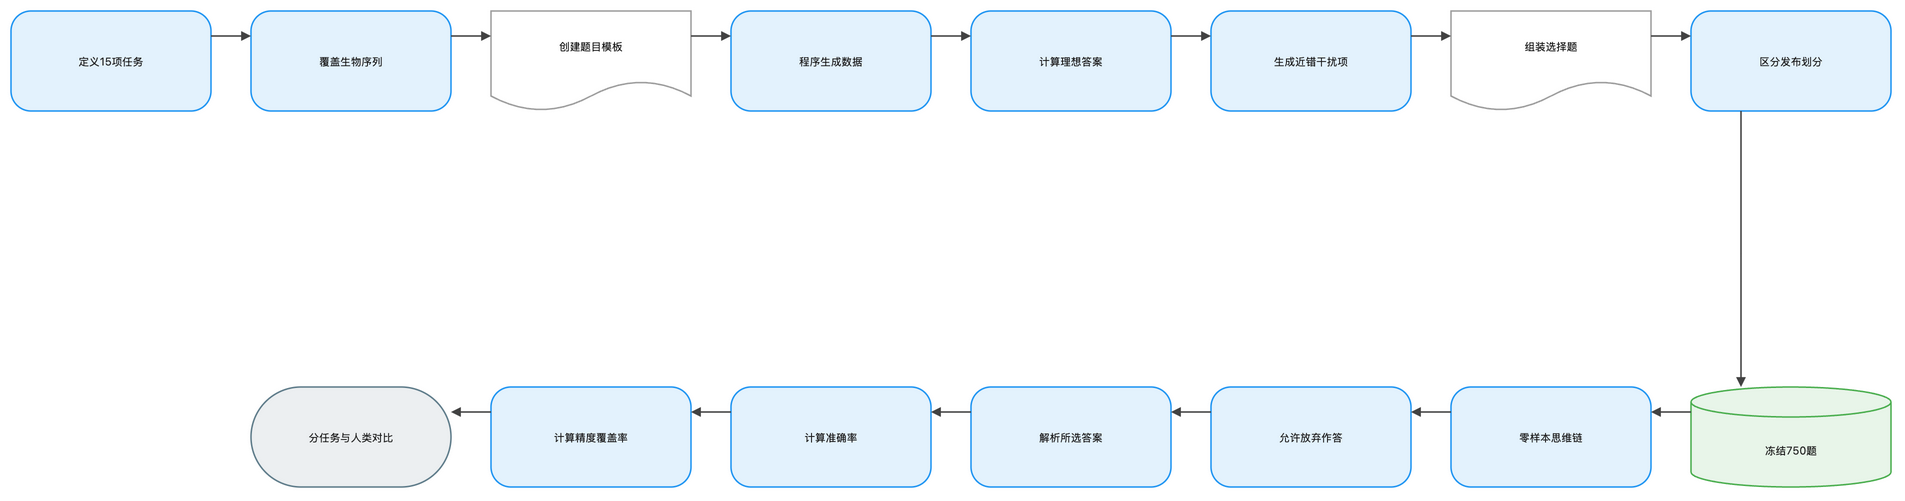

The diagram above was exported from draw.io. Its source (the exported page's mxGraphModel, read from the mxfile embedded in the PNG):
<mxGraphModel dx="1120" dy="720" grid="1" gridSize="8" guides="1" tooltips="1" connect="1" arrows="1" fold="1" page="1" pageScale="1" pageWidth="1888" pageHeight="552" math="1" background="#FFFFFF">
  <root>
    <mxCell id="0" />
    <mxCell id="1" parent="0" />
    <mxCell id="2" value="定义15项任务" style="rounded=1;arcSize=20;html=1;whiteSpace=wrap;fillColor=#E3F2FD;strokeColor=#2196F3;strokeWidth=1.5;fontColor=#212121;fontSize=11;fontFamily=Inter, Roboto, system-ui, -apple-system, sans-serif;verticalAlign=middle;align=center" vertex="1" parent="1">
      <mxGeometry x="-72" y="-8" width="200" height="100" as="geometry" />
    </mxCell>
    <mxCell id="3" value="覆盖生物序列" style="rounded=1;arcSize=20;html=1;whiteSpace=wrap;fillColor=#E3F2FD;strokeColor=#2196F3;strokeWidth=1.5;fontColor=#212121;fontSize=11;fontFamily=Inter, Roboto, system-ui, -apple-system, sans-serif;verticalAlign=middle;align=center" vertex="1" parent="1">
      <mxGeometry x="168" y="-8" width="200" height="100" as="geometry" />
    </mxCell>
    <mxCell id="4" value="创建题目模板" style="shape=document;boundedLbl=1;html=1;whiteSpace=wrap;fillColor=#FFFFFF;strokeColor=#9E9E9E;strokeWidth=1.5;fontColor=#212121;fontSize=11;fontFamily=Inter, Roboto, system-ui, -apple-system, sans-serif;verticalAlign=middle;align=center" vertex="1" parent="1">
      <mxGeometry x="408" y="-8" width="200" height="100" as="geometry" />
    </mxCell>
    <mxCell id="5" value="程序生成数据" style="rounded=1;arcSize=20;html=1;whiteSpace=wrap;fillColor=#E3F2FD;strokeColor=#2196F3;strokeWidth=1.5;fontColor=#212121;fontSize=11;fontFamily=Inter, Roboto, system-ui, -apple-system, sans-serif;verticalAlign=middle;align=center" vertex="1" parent="1">
      <mxGeometry x="648" y="-8" width="200" height="100" as="geometry" />
    </mxCell>
    <mxCell id="6" value="计算理想答案" style="rounded=1;arcSize=20;html=1;whiteSpace=wrap;fillColor=#E3F2FD;strokeColor=#2196F3;strokeWidth=1.5;fontColor=#212121;fontSize=11;fontFamily=Inter, Roboto, system-ui, -apple-system, sans-serif;verticalAlign=middle;align=center" vertex="1" parent="1">
      <mxGeometry x="888" y="-8" width="200" height="100" as="geometry" />
    </mxCell>
    <mxCell id="7" value="生成近错干扰项" style="rounded=1;arcSize=20;html=1;whiteSpace=wrap;fillColor=#E3F2FD;strokeColor=#2196F3;strokeWidth=1.5;fontColor=#212121;fontSize=11;fontFamily=Inter, Roboto, system-ui, -apple-system, sans-serif;verticalAlign=middle;align=center" vertex="1" parent="1">
      <mxGeometry x="1128" y="-8" width="200" height="100" as="geometry" />
    </mxCell>
    <mxCell id="8" value="组装选择题" style="shape=document;boundedLbl=1;html=1;whiteSpace=wrap;fillColor=#FFFFFF;strokeColor=#9E9E9E;strokeWidth=1.5;fontColor=#212121;fontSize=11;fontFamily=Inter, Roboto, system-ui, -apple-system, sans-serif;verticalAlign=middle;align=center" vertex="1" parent="1">
      <mxGeometry x="1368" y="-8" width="200" height="100" as="geometry" />
    </mxCell>
    <mxCell id="9" value="区分发布划分" style="rounded=1;arcSize=20;html=1;whiteSpace=wrap;fillColor=#E3F2FD;strokeColor=#2196F3;strokeWidth=1.5;fontColor=#212121;fontSize=11;fontFamily=Inter, Roboto, system-ui, -apple-system, sans-serif;verticalAlign=middle;align=center" vertex="1" parent="1">
      <mxGeometry x="1608" y="-8" width="200" height="100" as="geometry" />
    </mxCell>
    <mxCell id="10" value="冻结750题" style="shape=cylinder3;boundedLbl=1;backgroundOutline=1;size=15;html=1;whiteSpace=wrap;fillColor=#E8F5E9;strokeColor=#4CAF50;strokeWidth=1.5;fontColor=#212121;fontSize=11;fontFamily=Inter, Roboto, system-ui, -apple-system, sans-serif;verticalAlign=middle;align=center" vertex="1" parent="1">
      <mxGeometry x="1608" y="368" width="200" height="100" as="geometry" />
    </mxCell>
    <mxCell id="11" value="零样本思维链" style="rounded=1;arcSize=20;html=1;whiteSpace=wrap;fillColor=#E3F2FD;strokeColor=#2196F3;strokeWidth=1.5;fontColor=#212121;fontSize=11;fontFamily=Inter, Roboto, system-ui, -apple-system, sans-serif;verticalAlign=middle;align=center" vertex="1" parent="1">
      <mxGeometry x="1368" y="368" width="200" height="100" as="geometry" />
    </mxCell>
    <mxCell id="12" value="允许放弃作答" style="rounded=1;arcSize=20;html=1;whiteSpace=wrap;fillColor=#E3F2FD;strokeColor=#2196F3;strokeWidth=1.5;fontColor=#212121;fontSize=11;fontFamily=Inter, Roboto, system-ui, -apple-system, sans-serif;verticalAlign=middle;align=center" vertex="1" parent="1">
      <mxGeometry x="1128" y="368" width="200" height="100" as="geometry" />
    </mxCell>
    <mxCell id="13" value="解析所选答案" style="rounded=1;arcSize=20;html=1;whiteSpace=wrap;fillColor=#E3F2FD;strokeColor=#2196F3;strokeWidth=1.5;fontColor=#212121;fontSize=11;fontFamily=Inter, Roboto, system-ui, -apple-system, sans-serif;verticalAlign=middle;align=center" vertex="1" parent="1">
      <mxGeometry x="888" y="368" width="200" height="100" as="geometry" />
    </mxCell>
    <mxCell id="14" value="计算准确率" style="rounded=1;arcSize=20;html=1;whiteSpace=wrap;fillColor=#E3F2FD;strokeColor=#2196F3;strokeWidth=1.5;fontColor=#212121;fontSize=11;fontFamily=Inter, Roboto, system-ui, -apple-system, sans-serif;verticalAlign=middle;align=center" vertex="1" parent="1">
      <mxGeometry x="648" y="368" width="200" height="100" as="geometry" />
    </mxCell>
    <mxCell id="15" value="计算精度覆盖率" style="rounded=1;arcSize=20;html=1;whiteSpace=wrap;fillColor=#E3F2FD;strokeColor=#2196F3;strokeWidth=1.5;fontColor=#212121;fontSize=11;fontFamily=Inter, Roboto, system-ui, -apple-system, sans-serif;verticalAlign=middle;align=center" vertex="1" parent="1">
      <mxGeometry x="408" y="368" width="200" height="100" as="geometry" />
    </mxCell>
    <mxCell id="16" value="分任务与人类对比" style="rounded=1;arcSize=50;html=1;whiteSpace=wrap;fillColor=#ECEFF1;strokeColor=#607D8B;strokeWidth=1.5;fontColor=#212121;fontSize=11;fontFamily=Inter, Roboto, system-ui, -apple-system, sans-serif;verticalAlign=middle;align=center" vertex="1" parent="1">
      <mxGeometry x="168" y="368" width="200" height="100" as="geometry" />
    </mxCell>
    <mxCell id="17" value="" style="edgeStyle=orthogonalEdgeStyle;rounded=0;orthogonalLoop=1;jettySize=auto;html=1;strokeColor=#424242;strokeWidth=1.5;endArrow=block;endFill=1;exitX=1;exitY=0.25;exitDx=0;exitDy=0;entryX=0;entryY=0.25;entryDx=0;entryDy=0;jumpStyle=arc;jumpSize=8" edge="1" parent="1" source="2" target="3">
      <mxGeometry relative="1" as="geometry" />
    </mxCell>
    <mxCell id="18" value="" style="edgeStyle=orthogonalEdgeStyle;rounded=0;orthogonalLoop=1;jettySize=auto;html=1;strokeColor=#424242;strokeWidth=1.5;endArrow=block;endFill=1;exitX=1;exitY=0.25;exitDx=0;exitDy=0;entryX=0;entryY=0.25;entryDx=0;entryDy=0;jumpStyle=arc;jumpSize=8" edge="1" parent="1" source="3" target="4">
      <mxGeometry relative="1" as="geometry" />
    </mxCell>
    <mxCell id="19" value="" style="edgeStyle=orthogonalEdgeStyle;rounded=0;orthogonalLoop=1;jettySize=auto;html=1;strokeColor=#424242;strokeWidth=1.5;endArrow=block;endFill=1;exitX=1;exitY=0.25;exitDx=0;exitDy=0;entryX=0;entryY=0.25;entryDx=0;entryDy=0;jumpStyle=arc;jumpSize=8" edge="1" parent="1" source="4" target="5">
      <mxGeometry relative="1" as="geometry" />
    </mxCell>
    <mxCell id="20" value="" style="edgeStyle=orthogonalEdgeStyle;rounded=0;orthogonalLoop=1;jettySize=auto;html=1;strokeColor=#424242;strokeWidth=1.5;endArrow=block;endFill=1;exitX=1;exitY=0.25;exitDx=0;exitDy=0;entryX=0;entryY=0.25;entryDx=0;entryDy=0;jumpStyle=arc;jumpSize=8" edge="1" parent="1" source="5" target="6">
      <mxGeometry relative="1" as="geometry" />
    </mxCell>
    <mxCell id="21" value="" style="edgeStyle=orthogonalEdgeStyle;rounded=0;orthogonalLoop=1;jettySize=auto;html=1;strokeColor=#424242;strokeWidth=1.5;endArrow=block;endFill=1;exitX=1;exitY=0.25;exitDx=0;exitDy=0;entryX=0;entryY=0.25;entryDx=0;entryDy=0;jumpStyle=arc;jumpSize=8" edge="1" parent="1" source="6" target="7">
      <mxGeometry relative="1" as="geometry" />
    </mxCell>
    <mxCell id="22" value="" style="edgeStyle=orthogonalEdgeStyle;rounded=0;orthogonalLoop=1;jettySize=auto;html=1;strokeColor=#424242;strokeWidth=1.5;endArrow=block;endFill=1;exitX=1;exitY=0.25;exitDx=0;exitDy=0;entryX=0;entryY=0.25;entryDx=0;entryDy=0;jumpStyle=arc;jumpSize=8" edge="1" parent="1" source="7" target="8">
      <mxGeometry relative="1" as="geometry" />
    </mxCell>
    <mxCell id="23" value="" style="edgeStyle=orthogonalEdgeStyle;rounded=0;orthogonalLoop=1;jettySize=auto;html=1;strokeColor=#424242;strokeWidth=1.5;endArrow=block;endFill=1;exitX=1;exitY=0.25;exitDx=0;exitDy=0;entryX=0;entryY=0.25;entryDx=0;entryDy=0;jumpStyle=arc;jumpSize=8" edge="1" parent="1" source="8" target="9">
      <mxGeometry relative="1" as="geometry" />
    </mxCell>
    <mxCell id="24" value="" style="edgeStyle=orthogonalEdgeStyle;rounded=0;orthogonalLoop=1;jettySize=auto;html=1;strokeColor=#424242;strokeWidth=1.5;endArrow=block;endFill=1;exitX=0.25;exitY=1;exitDx=0;exitDy=0;entryX=0.25;entryY=0;entryDx=0;entryDy=0;jumpStyle=arc;jumpSize=8" edge="1" parent="1" source="9" target="10">
      <mxGeometry relative="1" as="geometry" />
    </mxCell>
    <mxCell id="25" value="" style="edgeStyle=orthogonalEdgeStyle;rounded=0;orthogonalLoop=1;jettySize=auto;html=1;strokeColor=#424242;strokeWidth=1.5;endArrow=block;endFill=1;exitX=0;exitY=0.25;exitDx=0;exitDy=0;entryX=1;entryY=0.25;entryDx=0;entryDy=0;jumpStyle=arc;jumpSize=8" edge="1" parent="1" source="10" target="11">
      <mxGeometry relative="1" as="geometry" />
    </mxCell>
    <mxCell id="26" value="" style="edgeStyle=orthogonalEdgeStyle;rounded=0;orthogonalLoop=1;jettySize=auto;html=1;strokeColor=#424242;strokeWidth=1.5;endArrow=block;endFill=1;exitX=0;exitY=0.25;exitDx=0;exitDy=0;entryX=1;entryY=0.25;entryDx=0;entryDy=0;jumpStyle=arc;jumpSize=8" edge="1" parent="1" source="11" target="12">
      <mxGeometry relative="1" as="geometry" />
    </mxCell>
    <mxCell id="27" value="" style="edgeStyle=orthogonalEdgeStyle;rounded=0;orthogonalLoop=1;jettySize=auto;html=1;strokeColor=#424242;strokeWidth=1.5;endArrow=block;endFill=1;exitX=0;exitY=0.25;exitDx=0;exitDy=0;entryX=1;entryY=0.25;entryDx=0;entryDy=0;jumpStyle=arc;jumpSize=8" edge="1" parent="1" source="12" target="13">
      <mxGeometry relative="1" as="geometry" />
    </mxCell>
    <mxCell id="28" value="" style="edgeStyle=orthogonalEdgeStyle;rounded=0;orthogonalLoop=1;jettySize=auto;html=1;strokeColor=#424242;strokeWidth=1.5;endArrow=block;endFill=1;exitX=0;exitY=0.25;exitDx=0;exitDy=0;entryX=1;entryY=0.25;entryDx=0;entryDy=0;jumpStyle=arc;jumpSize=8" edge="1" parent="1" source="13" target="14">
      <mxGeometry relative="1" as="geometry" />
    </mxCell>
    <mxCell id="29" value="" style="edgeStyle=orthogonalEdgeStyle;rounded=0;orthogonalLoop=1;jettySize=auto;html=1;strokeColor=#424242;strokeWidth=1.5;endArrow=block;endFill=1;exitX=0;exitY=0.25;exitDx=0;exitDy=0;entryX=1;entryY=0.25;entryDx=0;entryDy=0;jumpStyle=arc;jumpSize=8" edge="1" parent="1" source="14" target="15">
      <mxGeometry relative="1" as="geometry" />
    </mxCell>
    <mxCell id="30" value="" style="edgeStyle=orthogonalEdgeStyle;rounded=0;orthogonalLoop=1;jettySize=auto;html=1;strokeColor=#424242;strokeWidth=1.5;endArrow=block;endFill=1;exitX=0;exitY=0.25;exitDx=0;exitDy=0;entryX=1;entryY=0.25;entryDx=0;entryDy=0;jumpStyle=arc;jumpSize=8" edge="1" parent="1" source="15" target="16">
      <mxGeometry relative="1" as="geometry" />
    </mxCell>
  </root>
</mxGraphModel>